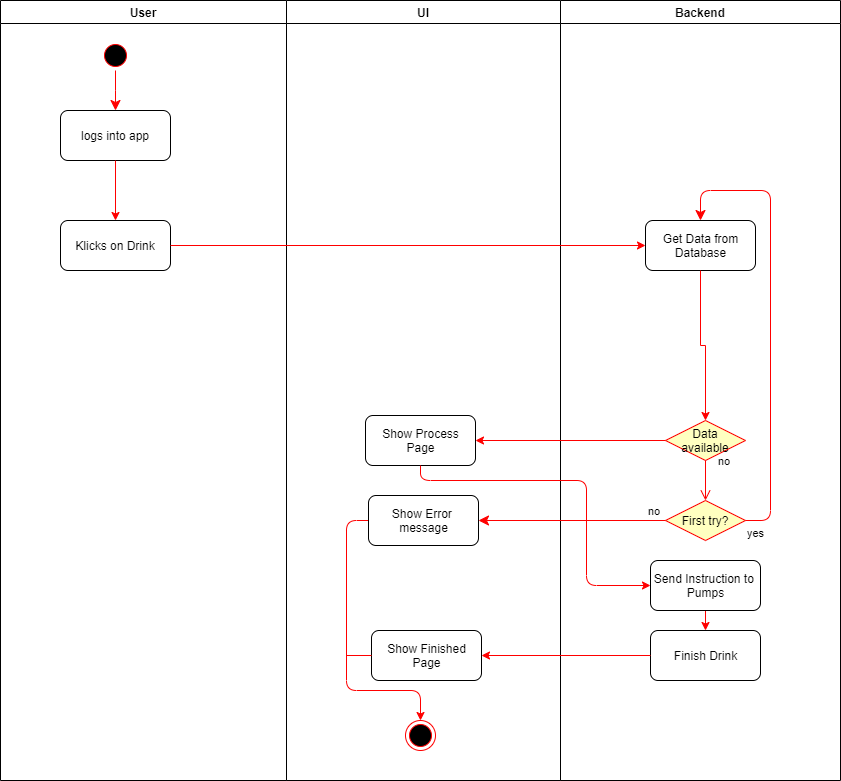

The diagram above was exported from draw.io. Its source (the exported page's mxGraphModel, read from the mxfile embedded in the PNG):
<mxGraphModel dx="781" dy="1113" grid="1" gridSize="10" guides="1" tooltips="1" connect="1" arrows="1" fold="1" page="1" pageScale="1" pageWidth="1169" pageHeight="826" background="#ffffff" math="0" shadow="0">
  <root>
    <mxCell id="0" />
    <mxCell id="1" parent="0" />
    <mxCell id="2" value="User" style="swimlane;whiteSpace=wrap" parent="1" vertex="1">
      <mxGeometry x="164" y="20" width="286" height="780" as="geometry" />
    </mxCell>
    <mxCell id="5" value="" style="ellipse;shape=startState;fillColor=#000000;strokeColor=#ff0000;" parent="2" vertex="1">
      <mxGeometry x="100" y="40" width="30" height="30" as="geometry" />
    </mxCell>
    <mxCell id="6" value="" style="edgeStyle=elbowEdgeStyle;elbow=horizontal;verticalAlign=bottom;endArrow=classic;endSize=8;strokeColor=#FF0000;endFill=1;rounded=0" parent="2" source="5" target="7" edge="1">
      <mxGeometry x="100" y="40" as="geometry">
        <mxPoint x="115" y="110" as="targetPoint" />
      </mxGeometry>
    </mxCell>
    <mxCell id="7" value="logs into app" style="rounded=1;" parent="2" vertex="1">
      <mxGeometry x="60" y="110" width="110" height="50" as="geometry" />
    </mxCell>
    <mxCell id="9" value="" style="endArrow=classic;strokeColor=#FF0000;endFill=1;rounded=0;entryX=0.5;entryY=0;entryDx=0;entryDy=0;" parent="2" source="7" target="Z2OBryG7JwI9NZwwtNdd-42" edge="1">
      <mxGeometry relative="1" as="geometry">
        <mxPoint x="115" y="220" as="targetPoint" />
      </mxGeometry>
    </mxCell>
    <mxCell id="Z2OBryG7JwI9NZwwtNdd-42" value="Klicks on Drink" style="rounded=1;" parent="2" vertex="1">
      <mxGeometry x="60" y="220" width="110" height="50" as="geometry" />
    </mxCell>
    <mxCell id="3" value="UI" style="swimlane;whiteSpace=wrap;startSize=23;" parent="1" vertex="1">
      <mxGeometry x="450" y="20" width="274" height="780" as="geometry" />
    </mxCell>
    <mxCell id="38" value="" style="ellipse;shape=endState;fillColor=#000000;strokeColor=#ff0000" parent="3" vertex="1">
      <mxGeometry x="119" y="720" width="30" height="30" as="geometry" />
    </mxCell>
    <mxCell id="Z2OBryG7JwI9NZwwtNdd-58" style="edgeStyle=orthogonalEdgeStyle;rounded=1;orthogonalLoop=1;jettySize=auto;html=1;entryX=0.5;entryY=0;entryDx=0;entryDy=0;exitX=0;exitY=0.5;exitDx=0;exitDy=0;strokeColor=#FF0000;" parent="3" source="Z2OBryG7JwI9NZwwtNdd-57" target="38" edge="1">
      <mxGeometry relative="1" as="geometry">
        <Array as="points">
          <mxPoint x="60" y="520" />
          <mxPoint x="60" y="690" />
          <mxPoint x="134" y="690" />
        </Array>
      </mxGeometry>
    </mxCell>
    <mxCell id="Z2OBryG7JwI9NZwwtNdd-57" value="&lt;div&gt;Show Error &lt;br&gt;&lt;/div&gt;&lt;div&gt;message&lt;/div&gt;" style="html=1;rounded=1;" parent="3" vertex="1">
      <mxGeometry x="82" y="495" width="110" height="50" as="geometry" />
    </mxCell>
    <mxCell id="SBZFsIe2Oqj9F4Sc36a3-43" value="&lt;div&gt;Show Finished&lt;/div&gt;&lt;div&gt;Page&lt;/div&gt;" style="html=1;rounded=1;" parent="3" vertex="1">
      <mxGeometry x="85" y="630" width="110" height="50" as="geometry" />
    </mxCell>
    <mxCell id="SBZFsIe2Oqj9F4Sc36a3-54" value="&lt;div&gt;Show Process&lt;/div&gt;&lt;div&gt;Page&lt;br&gt;&lt;/div&gt;" style="html=1;rounded=1;" parent="3" vertex="1">
      <mxGeometry x="79" y="415" width="110" height="50" as="geometry" />
    </mxCell>
    <mxCell id="4" value="Backend" style="swimlane;whiteSpace=wrap;startSize=23;" parent="1" vertex="1">
      <mxGeometry x="724" y="20" width="280" height="780" as="geometry" />
    </mxCell>
    <mxCell id="Z2OBryG7JwI9NZwwtNdd-47" value="&lt;div&gt;Get Data from&lt;/div&gt;&lt;div&gt;Database&lt;br&gt;&lt;/div&gt;" style="html=1;rounded=1;" parent="4" vertex="1">
      <mxGeometry x="85" y="220" width="110" height="50" as="geometry" />
    </mxCell>
    <mxCell id="Z2OBryG7JwI9NZwwtNdd-49" value="&lt;div&gt;Data&lt;/div&gt;&lt;div&gt;available&lt;br&gt;&lt;/div&gt;" style="rhombus;whiteSpace=wrap;html=1;fillColor=#ffffc0;strokeColor=#ff0000;" parent="4" vertex="1">
      <mxGeometry x="105" y="420" width="80" height="40" as="geometry" />
    </mxCell>
    <mxCell id="Z2OBryG7JwI9NZwwtNdd-50" value="no" style="edgeStyle=orthogonalEdgeStyle;html=1;align=left;verticalAlign=bottom;endArrow=open;endSize=8;strokeColor=#ff0000;exitX=0.5;exitY=1;exitDx=0;exitDy=0;" parent="4" source="Z2OBryG7JwI9NZwwtNdd-49" edge="1">
      <mxGeometry x="-0.5" y="11" relative="1" as="geometry">
        <mxPoint x="145" y="500" as="targetPoint" />
        <mxPoint as="offset" />
      </mxGeometry>
    </mxCell>
    <mxCell id="Z2OBryG7JwI9NZwwtNdd-52" value="" style="edgeStyle=orthogonalEdgeStyle;rounded=0;orthogonalLoop=1;jettySize=auto;html=1;strokeColor=#FF0000;" parent="4" source="Z2OBryG7JwI9NZwwtNdd-47" target="Z2OBryG7JwI9NZwwtNdd-49" edge="1">
      <mxGeometry relative="1" as="geometry" />
    </mxCell>
    <mxCell id="Z2OBryG7JwI9NZwwtNdd-54" value="First try?" style="rhombus;whiteSpace=wrap;html=1;fillColor=#ffffc0;strokeColor=#ff0000;" parent="4" vertex="1">
      <mxGeometry x="105" y="500" width="80" height="40" as="geometry" />
    </mxCell>
    <mxCell id="Z2OBryG7JwI9NZwwtNdd-56" value="yes" style="edgeStyle=orthogonalEdgeStyle;html=1;align=left;verticalAlign=top;endArrow=classic;endSize=8;strokeColor=#ff0000;entryX=0.5;entryY=0;entryDx=0;entryDy=0;endFill=1;" parent="4" source="Z2OBryG7JwI9NZwwtNdd-54" target="Z2OBryG7JwI9NZwwtNdd-47" edge="1">
      <mxGeometry x="-1" relative="1" as="geometry">
        <mxPoint x="145" y="600" as="targetPoint" />
        <Array as="points">
          <mxPoint x="210" y="520" />
          <mxPoint x="210" y="190" />
          <mxPoint x="140" y="190" />
        </Array>
      </mxGeometry>
    </mxCell>
    <mxCell id="SBZFsIe2Oqj9F4Sc36a3-42" style="edgeStyle=orthogonalEdgeStyle;rounded=0;orthogonalLoop=1;jettySize=auto;html=1;exitX=0.5;exitY=1;exitDx=0;exitDy=0;entryX=0.5;entryY=0;entryDx=0;entryDy=0;strokeColor=#FF0000;" parent="4" source="Z2OBryG7JwI9NZwwtNdd-53" target="SBZFsIe2Oqj9F4Sc36a3-40" edge="1">
      <mxGeometry relative="1" as="geometry" />
    </mxCell>
    <mxCell id="Z2OBryG7JwI9NZwwtNdd-53" value="&lt;div&gt;Send Instruction to &lt;br&gt;&lt;/div&gt;&lt;div&gt;Pumps&lt;br&gt;&lt;/div&gt;" style="html=1;rounded=1;" parent="4" vertex="1">
      <mxGeometry x="90" y="560" width="110" height="50" as="geometry" />
    </mxCell>
    <mxCell id="SBZFsIe2Oqj9F4Sc36a3-40" value="Finish Drink" style="html=1;rounded=1;" parent="4" vertex="1">
      <mxGeometry x="90" y="630" width="110" height="50" as="geometry" />
    </mxCell>
    <mxCell id="Z2OBryG7JwI9NZwwtNdd-44" style="edgeStyle=orthogonalEdgeStyle;rounded=0;orthogonalLoop=1;jettySize=auto;html=1;entryX=0;entryY=0.5;entryDx=0;entryDy=0;strokeColor=#FF0000;" parent="1" source="Z2OBryG7JwI9NZwwtNdd-42" target="Z2OBryG7JwI9NZwwtNdd-47" edge="1">
      <mxGeometry relative="1" as="geometry" />
    </mxCell>
    <mxCell id="Z2OBryG7JwI9NZwwtNdd-55" value="no" style="edgeStyle=orthogonalEdgeStyle;html=1;align=left;verticalAlign=bottom;endArrow=classic;endSize=8;strokeColor=#ff0000;exitX=0;exitY=0.5;exitDx=0;exitDy=0;entryX=1;entryY=0.5;entryDx=0;entryDy=0;endFill=1;" parent="1" source="Z2OBryG7JwI9NZwwtNdd-54" target="Z2OBryG7JwI9NZwwtNdd-57" edge="1">
      <mxGeometry x="-0.7968" relative="1" as="geometry">
        <mxPoint x="640" y="540" as="targetPoint" />
        <mxPoint as="offset" />
      </mxGeometry>
    </mxCell>
    <mxCell id="SBZFsIe2Oqj9F4Sc36a3-44" style="edgeStyle=orthogonalEdgeStyle;rounded=1;orthogonalLoop=1;jettySize=auto;html=1;entryX=1;entryY=0.5;entryDx=0;entryDy=0;strokeColor=#FF0000;" parent="1" source="SBZFsIe2Oqj9F4Sc36a3-40" target="SBZFsIe2Oqj9F4Sc36a3-43" edge="1">
      <mxGeometry relative="1" as="geometry" />
    </mxCell>
    <mxCell id="SBZFsIe2Oqj9F4Sc36a3-47" value="" style="endArrow=none;html=1;strokeColor=#FF0000;entryX=0;entryY=0.5;entryDx=0;entryDy=0;" parent="1" target="SBZFsIe2Oqj9F4Sc36a3-43" edge="1">
      <mxGeometry width="50" height="50" relative="1" as="geometry">
        <mxPoint x="510" y="675" as="sourcePoint" />
        <mxPoint x="210" y="820" as="targetPoint" />
      </mxGeometry>
    </mxCell>
    <mxCell id="SBZFsIe2Oqj9F4Sc36a3-49" style="edgeStyle=orthogonalEdgeStyle;rounded=1;orthogonalLoop=1;jettySize=auto;html=1;entryX=1;entryY=0.5;entryDx=0;entryDy=0;strokeColor=#FF0000;" parent="1" source="Z2OBryG7JwI9NZwwtNdd-49" target="SBZFsIe2Oqj9F4Sc36a3-54" edge="1">
      <mxGeometry relative="1" as="geometry">
        <mxPoint x="642" y="460" as="targetPoint" />
      </mxGeometry>
    </mxCell>
    <mxCell id="eShS3R4EbKFGPjwjLaxi-38" style="edgeStyle=orthogonalEdgeStyle;rounded=1;orthogonalLoop=1;jettySize=auto;html=1;entryX=0;entryY=0.5;entryDx=0;entryDy=0;strokeColor=#FF0000;exitX=0.5;exitY=1;exitDx=0;exitDy=0;" parent="1" source="SBZFsIe2Oqj9F4Sc36a3-54" target="Z2OBryG7JwI9NZwwtNdd-53" edge="1">
      <mxGeometry relative="1" as="geometry">
        <Array as="points">
          <mxPoint x="584" y="500" />
          <mxPoint x="750" y="500" />
          <mxPoint x="750" y="605" />
        </Array>
      </mxGeometry>
    </mxCell>
  </root>
</mxGraphModel>